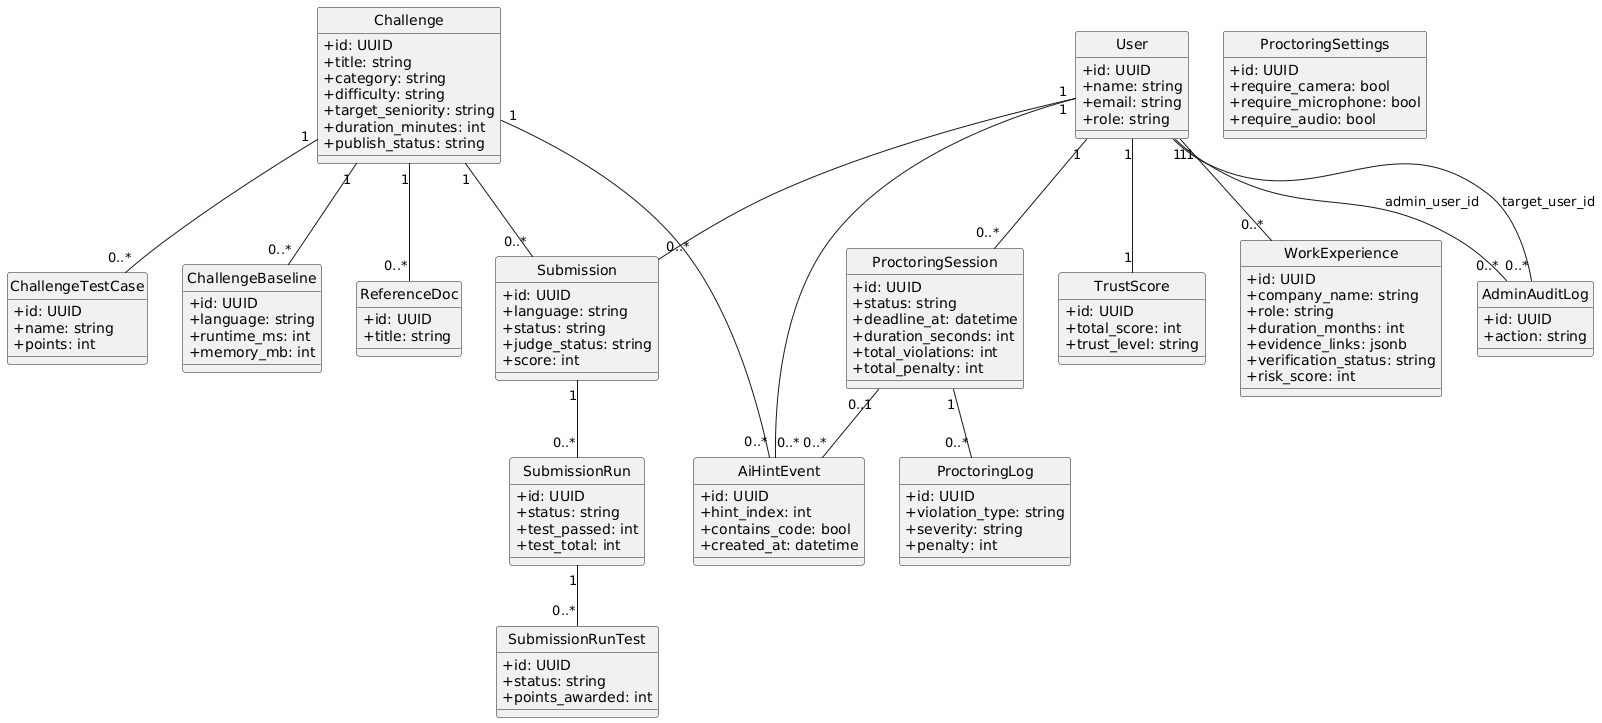

The diagram above was rendered by PlantUML. Its source (embedded in the PNG):
@startuml
hide circle
skinparam classAttributeIconSize 0

class User {
  +id: UUID
  +name: string
  +email: string
  +role: string
}

class Challenge {
  +id: UUID
  +title: string
  +category: string
  +difficulty: string
  +target_seniority: string
  +duration_minutes: int
  +publish_status: string
}

class Submission {
  +id: UUID
  +language: string
  +status: string
  +judge_status: string
  +score: int
}

class SubmissionRun {
  +id: UUID
  +status: string
  +test_passed: int
  +test_total: int
}

class SubmissionRunTest {
  +id: UUID
  +status: string
  +points_awarded: int
}

class ProctoringSession {
  +id: UUID
  +status: string
  +deadline_at: datetime
  +duration_seconds: int
  +total_violations: int
  +total_penalty: int
}

class ProctoringLog {
  +id: UUID
  +violation_type: string
  +severity: string
  +penalty: int
}

class TrustScore {
  +id: UUID
  +total_score: int
  +trust_level: string
}

class WorkExperience {
  +id: UUID
  +company_name: string
  +role: string
  +duration_months: int
  +evidence_links: jsonb
  +verification_status: string
  +risk_score: int
}

class ReferenceDoc {
  +id: UUID
  +title: string
}

class ChallengeTestCase {
  +id: UUID
  +name: string
  +points: int
}

class ChallengeBaseline {
  +id: UUID
  +language: string
  +runtime_ms: int
  +memory_mb: int
}

class ProctoringSettings {
  +id: UUID
  +require_camera: bool
  +require_microphone: bool
  +require_audio: bool
}

class AdminAuditLog {
  +id: UUID
  +action: string
}

class AiHintEvent {
  +id: UUID
  +hint_index: int
  +contains_code: bool
  +created_at: datetime
}

User "1" -- "0..*" Submission
Challenge "1" -- "0..*" Submission
Submission "1" -- "0..*" SubmissionRun
SubmissionRun "1" -- "0..*" SubmissionRunTest
User "1" -- "0..*" ProctoringSession
ProctoringSession "1" -- "0..*" ProctoringLog
User "1" -- "1" TrustScore
User "1" -- "0..*" WorkExperience
User "1" -- "0..*" AiHintEvent
Challenge "1" -- "0..*" ReferenceDoc
Challenge "1" -- "0..*" ChallengeTestCase
Challenge "1" -- "0..*" ChallengeBaseline
Challenge "1" -- "0..*" AiHintEvent
ProctoringSession "0..1" -- "0..*" AiHintEvent
User "1" -- "0..*" AdminAuditLog : admin_user_id
User "1" -- "0..*" AdminAuditLog : target_user_id
@enduml